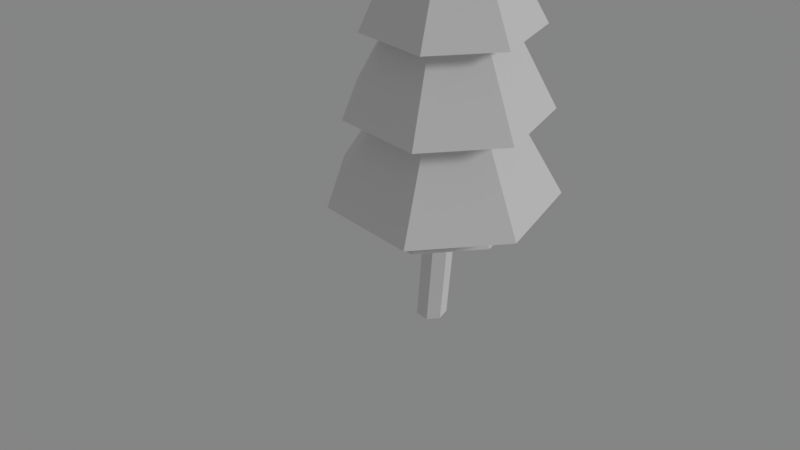 # Source: Tree.blend  (saved by Blender 2.79.0; exported with 4.5.12 LTS)
import bpy
from mathutils import Matrix  # noqa: F401  (used for matrix-valued properties, if any)

bpy.ops.wm.read_factory_settings(use_empty=True)
scene = bpy.context.scene
scene.name = 'Scene'

# ---- collections
col_collection_1 = bpy.data.collections.new('Collection 1'); scene.collection.children.link(col_collection_1)

# ---- materials (node trees are filled in below, after node groups)
mat_m_tree_wood = bpy.data.materials.new('M_tree_wood')
mat_m_tree_wood.alpha_threshold = 0.0
mat_m_tree_wood.roughness = 0.5
mat_m_tree_leaves = bpy.data.materials.new('M_tree_leaves')
mat_m_tree_leaves.alpha_threshold = 0.0
mat_m_tree_leaves.roughness = 0.5

# ---- material node trees
mat_m_tree_wood.use_nodes = True; mat_m_tree_wood.node_tree.nodes.clear()
_N = mat_m_tree_wood.node_tree.nodes; _L = mat_m_tree_wood.node_tree.links
n0 = _N.new('ShaderNodeOutputMaterial'); n0.name = 'Material Output'; n0.location = (300, 300)
n1 = _N.new('ShaderNodeBsdfDiffuse'); n1.name = 'Diffuse BSDF'; n1.location = (10, 300)
_L.new(n1.outputs[0], n0.inputs[0])
n0.is_active_output = True
mat_m_tree_leaves.use_nodes = True; mat_m_tree_leaves.node_tree.nodes.clear()
_N = mat_m_tree_leaves.node_tree.nodes; _L = mat_m_tree_leaves.node_tree.links
n0 = _N.new('ShaderNodeOutputMaterial'); n0.name = 'Material Output'; n0.location = (300, 300)
n1 = _N.new('ShaderNodeBsdfDiffuse'); n1.name = 'Diffuse BSDF'; n1.location = (10, 300)
_L.new(n1.outputs[0], n0.inputs[0])
n0.is_active_output = True

# ---- world
world_world = bpy.data.worlds.new('World'); scene.world = world_world
world_world.use_nodes = True; world_world.node_tree.nodes.clear()
_N = world_world.node_tree.nodes; _L = world_world.node_tree.links
n0 = _N.new('ShaderNodeOutputWorld'); n0.name = 'World Output'; n0.location = (300, 300)
n1 = _N.new('ShaderNodeBackground'); n1.name = 'Background'; n1.location = (110, 300)
n1.inputs[0].default_value = (0.233, 0.233, 0.233, 1.0)
_L.new(n1.outputs[0], n0.inputs[0])
n0.is_active_output = True
world_world.color = (0.05088, 0.05088, 0.05088)
world_world.use_sun_shadow = False
world_world.sun_shadow_jitter_overblur = 0.0
world_world.cycles.sampling_method = 'MANUAL'

# ---- cameras
cam_camera = bpy.data.cameras.new('Camera')
cam_camera.clip_end = 100.0
cam_camera.lens = 35.0
cam_camera.sensor_width = 32.0
cam_camera.sensor_height = 18.0
cam_camera.display_size = 2.0
cam_camera.dof.focus_distance = 0.0

# ---- lights
light_sun = bpy.data.lights.new('Sun', 'SUN')
light_sun.transmission_factor = 0.0
light_sun.angle = 0.1993
light_sun.energy = 1.0
light_sun.shadow_buffer_clip_start = 0.5
light_sun.shadow_soft_size = 0.1
light_sun.shadow_cascade_max_distance = 1000.0

# ---- meshes
me_cylinder = bpy.data.meshes.new('Cylinder')
me_cylinder.from_pydata([(0.6803, 0.1976, 1.768), (0.8347, 0.1233, 1.768), (0.8728, -0.04376, 1.768), (0.766, -0.1777, 1.768), (0.5945, -0.1776, 1.768), (0.4877, -0.04369, 1.768), (0.5258, 0.1233, 1.768), (0.6379, 1.008, 1.607), (1.426, 0.6283, 1.607), (1.621, -0.2242, 1.607), (1.076, -0.9078, 1.607), (0.2001, -0.9077, 1.607), (-0.346, -0.224, 1.607), (-0.1511, 0.6284, 1.607), (0.7165, 0.4397, 2.164), (1.053, 0.2763, 2.164), (1.136, -0.09004, 2.164), (0.9034, -0.3834, 2.164), (0.5296, -0.3829, 2.164), (0.2965, -0.0889, 2.164), (0.3797, 0.2772, 2.164), (0.6832, 1.393, 1.932), (1.769, 0.8684, 1.932), (2.037, -0.309, 1.932), (1.286, -1.253, 1.932), (0.07976, -1.252, 1.932), (-0.6733, -0.3077, 1.932), (-0.4045, 0.8694, 1.932), (0.6725, 0.6002, 3.301), (1.099, 0.3894, 3.301), (1.204, -0.08111, 3.301), (0.909, -0.457, 3.301), (0.4358, -0.4551, 3.301), (0.1404, -0.07686, 3.301), (0.2459, 0.3928, 3.301), (0.6975, 1.238, 2.999), (1.633, 0.7788, 2.999), (1.864, -0.248, 2.999), (1.217, -1.069, 2.999), (0.1774, -1.066, 2.999), (-0.4719, -0.2413, 2.999), (-0.2401, 0.7841, 2.999), (0.6244, 0.6217, 4.238), (1.018, 0.4232, 4.238), (1.115, -0.01767, 4.238), (0.8427, -0.3692, 4.238), (0.4059, -0.3662, 4.238), (0.1331, -0.01088, 4.238), (0.2305, 0.4287, 4.238), (0.6797, 1.108, 3.943), (1.469, 0.713, 3.943), (1.664, -0.1646, 3.943), (1.118, -0.865, 3.943), (0.2407, -0.8596, 3.943), (-0.3077, -0.1525, 3.943), (-0.1119, 0.7227, 3.943), (0.5891, 0.5118, 5.091), (0.8404, 0.3823, 5.091), (0.9024, 0.097, 5.091), (0.7286, -0.1295, 5.091), (0.4494, -0.126, 5.091), (0.275, 0.1047, 5.091), (0.3373, 0.3885, 5.091), (0.6288, 0.9016, 4.903), (1.197, 0.6115, 4.903), (1.337, -0.02929, 4.903), (0.9443, -0.5389, 4.903), (0.3127, -0.5319, 4.903), (-0.08227, -0.01345, 4.903), (0.05877, 0.6241, 4.903), (0.5365, 0.4175, 5.813), (0.6584, 0.3537, 5.813), (0.6885, 0.2153, 5.813), (0.6042, 0.1064, 5.813), (0.4688, 0.1093, 5.813), (0.3843, 0.2219, 5.813), (0.4145, 0.359, 5.813), (0.548, 0.6492, 5.738), (0.8558, 0.4887, 5.738), (0.9316, 0.1381, 5.738), (0.719, -0.1394, 5.738), (0.3767, -0.1331, 5.738), (0.1627, 0.1524, 5.738), (0.2392, 0.5002, 5.738), (0.408, 0.3412, 6.47), (0.7213, 0.1231, -0.008522), (0.7738, 0.1231, 0.7708), (0.6192, 0.1974, 0.7708), (0.5666, 0.1974, -0.008522), (0.812, -0.04393, 0.7708), (0.7595, -0.04393, -0.008522), (0.705, -0.1779, 0.7708), (0.6524, -0.1779, -0.008522), (0.5334, -0.1779, 0.7708), (0.4808, -0.1779, -0.008522), (0.4264, -0.04393, 0.7708), (0.3738, -0.04393, -0.008522), (0.4646, 0.1231, 0.7708), (0.412, 0.1231, -0.008522)], [], [(87, 0, 1, 86), (86, 1, 2, 89), (89, 2, 3, 91), (91, 3, 4, 93), (93, 4, 5, 95), (95, 5, 6, 97), (97, 6, 0, 87), (6, 5, 12, 13), (4, 3, 10, 11), (0, 6, 13, 7), (2, 1, 8, 9), (5, 4, 11, 12), (1, 0, 7, 8), (3, 2, 9, 10), (13, 12, 19, 20), (11, 10, 17, 18), (9, 8, 15, 16), (7, 13, 20, 14), (12, 11, 18, 19), (10, 9, 16, 17), (8, 7, 14, 15), (19, 18, 25, 26), (17, 16, 23, 24), (15, 14, 21, 22), (20, 19, 26, 27), (18, 17, 24, 25), (16, 15, 22, 23), (14, 20, 27, 21), (23, 22, 29, 30), (21, 27, 34, 28), (26, 25, 32, 33), (24, 23, 30, 31), (22, 21, 28, 29), (27, 26, 33, 34), (25, 24, 31, 32), (34, 33, 40, 41), (32, 31, 38, 39), (30, 29, 36, 37), (28, 34, 41, 35), (33, 32, 39, 40), (31, 30, 37, 38), (29, 28, 35, 36), (35, 41, 48, 42), (40, 39, 46, 47), (38, 37, 44, 45), (36, 35, 42, 43), (41, 40, 47, 48), (39, 38, 45, 46), (37, 36, 43, 44), (46, 45, 52, 53), (44, 43, 50, 51), (42, 48, 55, 49), (47, 46, 53, 54), (45, 44, 51, 52), (43, 42, 49, 50), (48, 47, 54, 55), (50, 49, 56, 57), (55, 54, 61, 62), (53, 52, 59, 60), (51, 50, 57, 58), (49, 55, 62, 56), (54, 53, 60, 61), (52, 51, 58, 59), (56, 62, 69, 63), (61, 60, 67, 68), (59, 58, 65, 66), (57, 56, 63, 64), (62, 61, 68, 69), (60, 59, 66, 67), (58, 57, 64, 65), (69, 68, 75, 76), (67, 66, 73, 74), (65, 64, 71, 72), (63, 69, 76, 70), (68, 67, 74, 75), (66, 65, 72, 73), (64, 63, 70, 71), (73, 72, 79, 80), (71, 70, 77, 78), (76, 75, 82, 83), (74, 73, 80, 81), (72, 71, 78, 79), (70, 76, 83, 77), (75, 74, 81, 82), (77, 83, 84), (82, 81, 84), (80, 79, 84), (78, 77, 84), (83, 82, 84), (81, 80, 84), (79, 78, 84), (98, 97, 87, 88), (98, 88, 85, 90, 92, 94, 96), (96, 95, 97, 98), (94, 93, 95, 96), (92, 91, 93, 94), (90, 89, 91, 92), (85, 86, 89, 90), (88, 87, 86, 85)])
me_cylinder.polygons.foreach_set('material_index', [0, 0, 0, 0, 0, 0, 0, 1, 1, 1, 1, 1, 1, 1, 1, 1, 1, 1, 1, 1, 1, 1, 1, 1, 1, 1, 1, 1, 1, 1, 1, 1, 1, 1, 1, 1, 1, 1, 1, 1, 1, 1, 1, 1, 1, 1, 1, 1, 1, 1, 1, 1, 1, 1, 1, 1, 1, 1, 1, 1, 1, 1, 1, 1, 1, 1, 1, 1, 1, 1, 1, 1, 1, 1, 1, 1, 1, 1, 1, 1, 1, 1, 1, 1, 1, 1, 1, 1, 1, 1, 1, 0, 0, 0, 0, 0, 0, 0, 0])
_uv = me_cylinder.uv_layers.new(name='UVMap')
_uv.uv.foreach_set('vector', [0.5059, 0.8665, 0.5061, 0.7839, 0.5193, 0.7903, 0.5192, 0.8729, 0.5192, 0.8729, 0.5193, 0.7903, 0.5403, 0.79, 0.5402, 0.8725, 0.9984, 0.373, 0.9989, 0.4596, 0.9864, 0.4523, 0.9858, 0.3657, 0.9858, 0.3657, 0.9864, 0.4523, 0.9654, 0.4506, 0.9649, 0.3641, 0.9649, 0.3641, 0.9654, 0.4506, 0.9518, 0.4559, 0.9513, 0.3694, 0.5059, 0.6985, 0.5061, 0.6126, 0.5271, 0.6122, 0.527, 0.6981, 0.527, 0.6981, 0.5271, 0.6122, 0.54, 0.6043, 0.5399, 0.6902, 0.7373, 0.09589, 0.7169, 0.1006, 0.6531, 0.02392, 0.7575, 0.0, 0.7078, 0.1188, 0.7169, 0.1368, 0.6531, 0.2089, 0.6066, 0.1169, 0.7537, 0.1083, 0.7373, 0.09589, 0.7575, 0.0, 0.8413, 0.06314, 0.7373, 0.1411, 0.7537, 0.1284, 0.8413, 0.1658, 0.7575, 0.2307, 0.7169, 0.1006, 0.7078, 0.1188, 0.6066, 0.1169, 0.6531, 0.02392, 0.7537, 0.1284, 0.7537, 0.1083, 0.8413, 0.06314, 0.8413, 0.1658, 0.7169, 0.1368, 0.7373, 0.1411, 0.7575, 0.2307, 0.6531, 0.2089, 0.3182, 0.3842, 0.3182, 0.4895, 0.2224, 0.4569, 0.2224, 0.4116, 0.9291, 0.1667, 0.9291, 0.2722, 0.8413, 0.2536, 0.8413, 0.2083, 0.2196, 0.7261, 0.2196, 0.6208, 0.3034, 0.6533, 0.3034, 0.6985, 0.2781, 0.3185, 0.3182, 0.3842, 0.2224, 0.4116, 0.2052, 0.3834, 0.3182, 0.4895, 0.2781, 0.5551, 0.2052, 0.4851, 0.2224, 0.4569, 0.2542, 0.7917, 0.2196, 0.7261, 0.3034, 0.6985, 0.3182, 0.7267, 0.2196, 0.6208, 0.2542, 0.5551, 0.3182, 0.6251, 0.3034, 0.6533, 0.1414, 0.1316, 0.1214, 0.1715, 0.0, 0.1614, 0.06419, 0.03305, 0.1414, 0.211, 0.1863, 0.2204, 0.2084, 0.3185, 0.06419, 0.2885, 0.2223, 0.1925, 0.2223, 0.1484, 0.3241, 0.08717, 0.3241, 0.2289, 0.1863, 0.1213, 0.1414, 0.1316, 0.06419, 0.03305, 0.2084, 0.0, 0.1214, 0.1715, 0.1414, 0.211, 0.06419, 0.2885, 0.0, 0.1614, 0.1863, 0.2204, 0.2223, 0.1925, 0.3241, 0.2289, 0.2084, 0.3185, 0.2223, 0.1484, 0.1863, 0.1213, 0.2084, 0.0, 0.3241, 0.08717, 0.2052, 0.4091, 0.2052, 0.5545, 0.01904, 0.5083, 0.01904, 0.4502, 0.4881, 0.2776, 0.5434, 0.3683, 0.3462, 0.4093, 0.3241, 0.373, 0.5434, 0.5137, 0.4881, 0.6043, 0.3241, 0.5035, 0.3462, 0.4673, 0.1575, 0.3185, 0.2052, 0.4091, 0.01904, 0.4502, 0.0, 0.414, 0.2052, 0.5545, 0.1575, 0.6452, 3.45e-06, 0.5445, 0.01904, 0.5083, 0.5434, 0.3683, 0.5434, 0.5137, 0.3462, 0.4673, 0.3462, 0.4093, 0.7413, 0.763, 0.8896, 0.763, 0.8572, 0.9502, 0.798, 0.9502, 0.4911, 0.08627, 0.4335, 0.09947, 0.3801, 0.02882, 0.5058, 0.0, 0.4079, 0.1507, 0.4335, 0.2014, 0.3801, 0.2514, 0.3241, 0.1407, 0.4911, 0.2134, 0.5373, 0.1776, 0.6066, 0.1995, 0.5058, 0.2776, 0.5373, 0.1211, 0.4911, 0.08627, 0.5058, 0.0, 0.6066, 0.07595, 0.4335, 0.09947, 0.4079, 0.1507, 0.3241, 0.1407, 0.3801, 0.02882, 0.4335, 0.2014, 0.4911, 0.2134, 0.5058, 0.2776, 0.3801, 0.2514, 0.5373, 0.1776, 0.5373, 0.1211, 0.6066, 0.07595, 0.6066, 0.1995, 0.6931, 0.5197, 0.7413, 0.5988, 0.5641, 0.6316, 0.5435, 0.5977, 0.7413, 0.7256, 0.6931, 0.8045, 0.5434, 0.7199, 0.5641, 0.686, 0.3657, 0.8891, 0.3241, 0.8101, 0.4881, 0.7772, 0.5059, 0.8111, 0.3241, 0.6834, 0.3657, 0.6043, 0.5059, 0.6889, 0.4881, 0.7228, 0.7413, 0.5988, 0.7413, 0.7256, 0.5641, 0.686, 0.5641, 0.6316, 0.9705, 0.1667, 0.8413, 0.1667, 0.8631, 0.0, 0.9185, 0.0, 0.3241, 0.8101, 0.3241, 0.6834, 0.4881, 0.7228, 0.4881, 0.7772, 0.6913, 0.4542, 0.7336, 0.4213, 0.7797, 0.4543, 0.6954, 0.5197, 0.7336, 0.3672, 0.6913, 0.3326, 0.6954, 0.2776, 0.7797, 0.3465, 0.6385, 0.3435, 0.6149, 0.3918, 0.5434, 0.3956, 0.5902, 0.2994, 0.6385, 0.4411, 0.6913, 0.4542, 0.6954, 0.5197, 0.5902, 0.4936, 0.7336, 0.4213, 0.7336, 0.3672, 0.7797, 0.3465, 0.7797, 0.4543, 0.6913, 0.3326, 0.6385, 0.3435, 0.5902, 0.2994, 0.6954, 0.2776, 0.6149, 0.3918, 0.6385, 0.4411, 0.5902, 0.4936, 0.5434, 0.3956, 0.9041, 0.6955, 0.8686, 0.763, 0.7413, 0.676, 0.7528, 0.6541, 0.03683, 0.7034, 0.1306, 0.6464, 0.1847, 0.8109, 0.1543, 0.8294, 1.0, 0.92, 0.8896, 0.92, 0.9047, 0.763, 0.9405, 0.763, 0.9041, 0.5872, 0.9041, 0.6955, 0.7528, 0.6541, 0.7528, 0.619, 0.0, 0.7733, 0.03683, 0.7034, 0.1543, 0.8294, 0.1423, 0.8521, 0.1306, 0.6464, 0.2107, 0.6452, 0.2107, 0.8106, 0.1847, 0.8109, 0.8686, 0.5197, 0.9041, 0.5872, 0.7528, 0.619, 0.7413, 0.597, 0.8692, 0.4068, 0.8964, 0.3849, 0.9513, 0.4058, 0.89, 0.4551, 0.8964, 0.3497, 0.8692, 0.3278, 0.89, 0.2776, 0.9513, 0.3268, 0.8352, 0.3357, 0.8201, 0.3673, 0.7797, 0.3664, 0.8137, 0.2952, 0.8352, 0.399, 0.8692, 0.4068, 0.89, 0.4551, 0.8137, 0.4376, 0.8964, 0.3849, 0.8964, 0.3497, 0.9513, 0.3268, 0.9513, 0.4058, 0.8692, 0.3278, 0.8352, 0.3357, 0.8137, 0.2952, 0.89, 0.2776, 0.8201, 0.3673, 0.8352, 0.399, 0.8137, 0.4376, 0.7797, 0.3664, 0.5691, 0.8499, 0.6365, 0.8067, 0.6823, 0.9421, 0.6678, 0.9514, 0.3001, 0.9177, 0.2196, 0.9177, 0.2272, 0.7917, 0.2445, 0.7917, 0.006175, 0.9449, 0.05069, 0.8791, 0.1295, 0.974, 0.1199, 0.9881, 0.5434, 0.9015, 0.5691, 0.8499, 0.6678, 0.9514, 0.6623, 0.9625, 0.6365, 0.8067, 0.6949, 0.8045, 0.6949, 0.9416, 0.6823, 0.9421, 0.0, 1.0, 0.006175, 0.9449, 0.1199, 0.9881, 0.1185, 1.0, 0.05069, 0.8791, 0.1, 0.8521, 0.1401, 0.9681, 0.1295, 0.974, 0.9768, 0.573, 0.9768, 0.556, 0.9983, 0.5472, 0.9983, 0.5902, 0.9635, 0.5452, 0.947, 0.5486, 0.9227, 0.5284, 0.9647, 0.5197, 0.9397, 0.5637, 0.947, 0.5791, 0.9227, 0.6059, 0.9041, 0.5668, 0.9635, 0.5832, 0.9768, 0.573, 0.9983, 0.5902, 0.9647, 0.6163, 0.9768, 0.556, 0.9635, 0.5452, 0.9647, 0.5197, 0.9983, 0.5472, 0.947, 0.5486, 0.9397, 0.5637, 0.9041, 0.5668, 0.9227, 0.5284, 0.947, 0.5791, 0.9635, 0.5832, 0.9647, 0.6163, 0.9227, 0.6059, 0.9041, 0.6653, 0.9196, 0.6379, 0.9897, 0.721, 0.9577, 0.6163, 0.9897, 0.6168, 0.9897, 0.721, 0.3241, 0.9428, 0.3391, 0.9163, 0.4064, 0.9832, 0.3757, 0.8924, 0.4064, 0.8891, 0.4064, 0.9832, 0.9196, 0.6379, 0.9577, 0.6163, 0.9897, 0.721, 0.6949, 0.8069, 0.7388, 0.8045, 0.7388, 0.9033, 0.3391, 0.9163, 0.3757, 0.8924, 0.4064, 0.9832, 0.5271, 0.7836, 0.527, 0.6981, 0.5399, 0.6902, 0.54, 0.7756, 0.6066, 0.2532, 0.6155, 0.2348, 0.6356, 0.2307, 0.6516, 0.2438, 0.6516, 0.2643, 0.6356, 0.2768, 0.6155, 0.2719, 0.5061, 0.7839, 0.5059, 0.6985, 0.527, 0.6981, 0.5271, 0.7836, 0.9654, 0.2776, 0.9649, 0.3641, 0.9513, 0.3694, 0.9518, 0.2829, 0.9864, 0.2792, 0.9858, 0.3657, 0.9649, 0.3641, 0.9654, 0.2776, 0.9989, 0.2866, 0.9984, 0.373, 0.9858, 0.3657, 0.9864, 0.2792, 0.5193, 0.9559, 0.5192, 0.8729, 0.5402, 0.8725, 0.5403, 0.9555, 0.5061, 0.9495, 0.5059, 0.8665, 0.5192, 0.8729, 0.5193, 0.9559])
me_cylinder.materials.append(mat_m_tree_wood)
me_cylinder.materials.append(mat_m_tree_leaves)
me_cylinder.use_remesh_preserve_volume = False
me_cylinder.use_remesh_preserve_attributes = False
me_cylinder.use_mirror_vertex_groups = False
me_cylinder.update()

# ---- objects
ob_cylinder = bpy.data.objects.new('Cylinder', me_cylinder)
ob_camera = bpy.data.objects.new('Camera', cam_camera)
ob_sun = bpy.data.objects.new('Sun', light_sun)

# ---- transforms, parenting, visibility, modifiers, constraints
ob_cylinder.location = (0.0, 0.0, 0.0)
ob_cylinder.lineart.crease_threshold = 0.0
ob_camera.location = (6.501, -6.578, 7.289)
ob_camera.rotation_euler = (0.9778, -9.053e-06, 0.78)
ob_camera.lineart.crease_threshold = 0.0
ob_sun.location = (7.186, -0.5975, 9.096)
ob_sun.rotation_euler = (1.113, -0.08991, 1.961)
ob_sun.lineart.crease_threshold = 0.0

# ---- collection membership
col_collection_1.objects.link(ob_cylinder)
col_collection_1.objects.link(ob_camera)
col_collection_1.objects.link(ob_sun)

# ---- scene / render settings (as saved in the file)
scene.camera = ob_camera
scene.frame_start = 1; scene.frame_end = 250; scene.frame_set(0)
scene.render.engine = 'CYCLES'
scene.render.image_settings.compression = 0
scene.render.dither_intensity = 0.0
scene.render.use_border = True
scene.cycles.use_denoising = False
scene.cycles.samples = 100
scene.cycles.sampling_pattern = 'TABULATED_SOBOL'
scene.cycles.light_sampling_threshold = 0.0
scene.cycles.use_adaptive_sampling = False
scene.cycles.use_light_tree = False
scene.cycles.blur_glossy = 2.0
scene.cycles.max_bounces = 6
scene.cycles.diffuse_bounces = 6
scene.cycles.glossy_bounces = 6
scene.cycles.transmission_bounces = 6
scene.cycles.transparent_max_bounces = 6
scene.cycles.sample_clamp_indirect = 0.0
scene.view_settings.view_transform = 'Standard'
bpy.context.view_layer.update()
